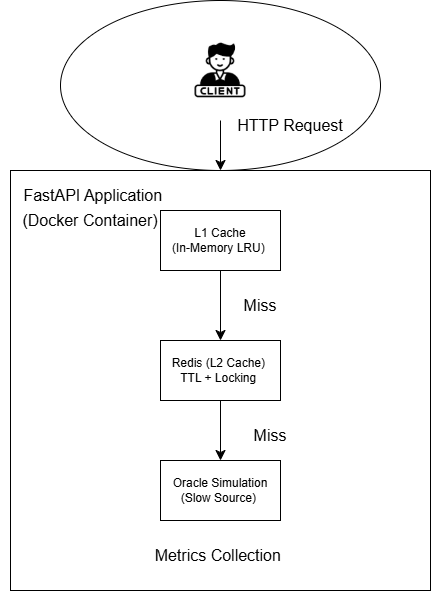

The diagram above was exported from draw.io. Its source (the exported page's mxGraphModel, read from the mxfile embedded in the PNG):
<mxGraphModel dx="739" dy="833" grid="1" gridSize="10" guides="1" tooltips="1" connect="1" arrows="1" fold="1" page="1" pageScale="1" pageWidth="827" pageHeight="1169" math="0" shadow="0">
  <root>
    <mxCell id="0" />
    <mxCell id="1" parent="0" />
    <mxCell id="ipIVfzTLGNaReK2A5r5v-23" parent="1" style="ellipse;whiteSpace=wrap;html=1;" value="" vertex="1">
      <mxGeometry height="170" width="320" x="100" y="60" as="geometry" />
    </mxCell>
    <mxCell id="ipIVfzTLGNaReK2A5r5v-2" edge="1" parent="1" source="ipIVfzTLGNaReK2A5r5v-10" style="endArrow=classic;html=1;rounded=0;fontSize=12;startSize=8;endSize=8;curved=1;" value="">
      <mxGeometry height="50" relative="1" width="50" as="geometry">
        <mxPoint x="260" y="160" as="sourcePoint" />
        <mxPoint x="260" y="230" as="targetPoint" />
      </mxGeometry>
    </mxCell>
    <mxCell id="ipIVfzTLGNaReK2A5r5v-3" parent="1" style="whiteSpace=wrap;html=1;aspect=fixed;" value="Miss" vertex="1">
      <mxGeometry height="420" width="420" x="50" y="230" as="geometry" />
    </mxCell>
    <mxCell id="ipIVfzTLGNaReK2A5r5v-4" parent="1" style="rounded=0;whiteSpace=wrap;html=1;" value="&lt;div&gt;L1 Cache&lt;/div&gt;&lt;div&gt;(In-Memory LRU)&amp;nbsp;&lt;/div&gt;" vertex="1">
      <mxGeometry height="60" width="120" x="200" y="270" as="geometry" />
    </mxCell>
    <mxCell id="ipIVfzTLGNaReK2A5r5v-5" parent="1" style="rounded=0;whiteSpace=wrap;html=1;" value="&lt;div&gt;&amp;nbsp;Redis (L2 Cache)&amp;nbsp;&amp;nbsp;&lt;/div&gt;&lt;div&gt;&amp;nbsp;TTL + Locking&amp;nbsp;&amp;nbsp;&lt;/div&gt;" vertex="1">
      <mxGeometry height="60" width="120" x="200" y="400" as="geometry" />
    </mxCell>
    <mxCell id="ipIVfzTLGNaReK2A5r5v-6" parent="1" style="rounded=0;whiteSpace=wrap;html=1;" value="Oracle Simulation&lt;div&gt;(Slow Source)&amp;nbsp;&lt;/div&gt;" vertex="1">
      <mxGeometry height="60" width="120" x="200" y="520" as="geometry" />
    </mxCell>
    <mxCell id="ipIVfzTLGNaReK2A5r5v-8" edge="1" parent="1" source="ipIVfzTLGNaReK2A5r5v-4" style="endArrow=classic;html=1;rounded=0;fontSize=12;startSize=8;endSize=8;curved=1;exitX=0.5;exitY=1;exitDx=0;exitDy=0;entryX=0.5;entryY=0;entryDx=0;entryDy=0;" target="ipIVfzTLGNaReK2A5r5v-5" value="">
      <mxGeometry height="50" relative="1" width="50" as="geometry">
        <mxPoint x="240" y="440" as="sourcePoint" />
        <mxPoint x="290" y="390" as="targetPoint" />
      </mxGeometry>
    </mxCell>
    <mxCell id="ipIVfzTLGNaReK2A5r5v-9" edge="1" parent="1" source="ipIVfzTLGNaReK2A5r5v-5" style="endArrow=classic;html=1;rounded=0;fontSize=12;startSize=8;endSize=8;curved=1;exitX=0.5;exitY=1;exitDx=0;exitDy=0;" value="">
      <mxGeometry height="50" relative="1" width="50" as="geometry">
        <mxPoint x="260" y="470" as="sourcePoint" />
        <mxPoint x="260" y="520" as="targetPoint" />
      </mxGeometry>
    </mxCell>
    <mxCell id="ipIVfzTLGNaReK2A5r5v-10" parent="1" style="shape=image;verticalLabelPosition=bottom;labelBackgroundColor=default;verticalAlign=top;aspect=fixed;imageAspect=0;image=data:image/png,(base64 omitted: 6840 chars);" value="" vertex="1">
      <mxGeometry height="100" width="100" x="210" y="80" as="geometry" />
    </mxCell>
    <mxCell id="ipIVfzTLGNaReK2A5r5v-11" parent="1" style="text;strokeColor=none;fillColor=none;html=1;align=center;verticalAlign=middle;whiteSpace=wrap;rounded=0;fontSize=16;" value="HTTP Request" vertex="1">
      <mxGeometry height="30" width="140" x="260" y="170" as="geometry" />
    </mxCell>
    <mxCell id="ipIVfzTLGNaReK2A5r5v-12" parent="1" style="text;strokeColor=none;fillColor=none;html=1;align=center;verticalAlign=middle;whiteSpace=wrap;rounded=0;fontSize=16;" value="FastAPI Application&amp;nbsp;" vertex="1">
      <mxGeometry height="30" width="190" x="40" y="240" as="geometry" />
    </mxCell>
    <mxCell id="ipIVfzTLGNaReK2A5r5v-13" parent="1" style="text;strokeColor=none;fillColor=none;html=1;align=center;verticalAlign=middle;whiteSpace=wrap;rounded=0;fontSize=16;" value="(Docker Container)" vertex="1">
      <mxGeometry height="20" width="140" x="60" y="270" as="geometry" />
    </mxCell>
    <mxCell id="ipIVfzTLGNaReK2A5r5v-15" parent="1" style="text;strokeColor=none;fillColor=none;html=1;align=center;verticalAlign=middle;whiteSpace=wrap;rounded=0;fontSize=16;" value="Metrics Collection&amp;nbsp;" vertex="1">
      <mxGeometry height="30" width="180" x="170" y="600" as="geometry" />
    </mxCell>
    <mxCell id="ipIVfzTLGNaReK2A5r5v-16" parent="1" style="text;strokeColor=none;fillColor=none;html=1;align=center;verticalAlign=middle;whiteSpace=wrap;rounded=0;fontSize=16;" value="Miss" vertex="1">
      <mxGeometry height="30" width="60" x="270" y="350" as="geometry" />
    </mxCell>
    <mxCell id="ipIVfzTLGNaReK2A5r5v-17" parent="1" style="text;strokeColor=none;fillColor=none;html=1;align=center;verticalAlign=middle;whiteSpace=wrap;rounded=0;fontSize=16;" value="Miss" vertex="1">
      <mxGeometry height="30" width="60" x="280" y="480" as="geometry" />
    </mxCell>
    <mxCell id="ipIVfzTLGNaReK2A5r5v-20" edge="1" parent="1" source="ipIVfzTLGNaReK2A5r5v-11" style="edgeStyle=none;curved=1;rounded=0;orthogonalLoop=1;jettySize=auto;html=1;exitX=0.5;exitY=1;exitDx=0;exitDy=0;fontSize=12;startSize=8;endSize=8;" target="ipIVfzTLGNaReK2A5r5v-11">
      <mxGeometry relative="1" as="geometry" />
    </mxCell>
  </root>
</mxGraphModel>